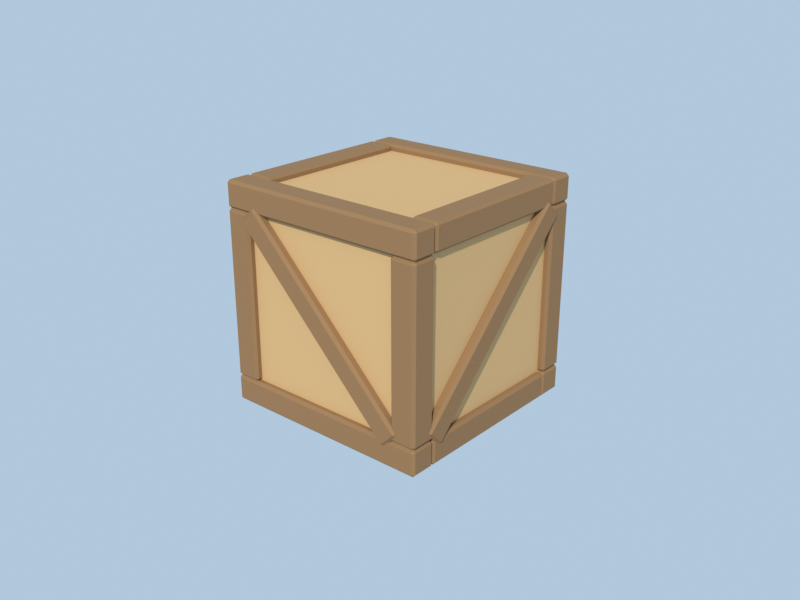 # Source: crate.blend  (saved by Blender 4.0.36; exported with 4.5.12 LTS)
import bpy
from mathutils import Matrix  # noqa: F401  (used for matrix-valued properties, if any)

bpy.ops.wm.read_factory_settings(use_empty=True)
scene = bpy.context.scene
scene.name = 'Scene'

# ---- materials (node trees are filled in below, after node groups)
mat_woodlight = bpy.data.materials.new('WoodLight')
mat_woodlight.diffuse_color = (0.62, 0.38, 0.16, 1.0)
mat_wooddark = bpy.data.materials.new('WoodDark')
mat_wooddark.diffuse_color = (0.28, 0.15, 0.06, 1.0)
mat_ground = bpy.data.materials.new('Ground')
mat_ground.diffuse_color = (0.35, 0.45, 0.3, 1.0)

# ---- material node trees
mat_woodlight.use_nodes = True; mat_woodlight.node_tree.nodes.clear()
_N = mat_woodlight.node_tree.nodes; _L = mat_woodlight.node_tree.links
n0 = _N.new('ShaderNodeBsdfPrincipled'); n0.name = 'Principled BSDF'; n0.location = (10, 300)
n0.inputs[0].default_value = (0.62, 0.38, 0.16, 1.0)
n0.inputs[2].default_value = 0.8
n0.inputs[3].default_value = 1.45
n1 = _N.new('ShaderNodeOutputMaterial'); n1.name = 'Material Output'; n1.location = (300, 300)
_L.new(n0.outputs[0], n1.inputs[0])
n1.is_active_output = True
mat_wooddark.use_nodes = True; mat_wooddark.node_tree.nodes.clear()
_N = mat_wooddark.node_tree.nodes; _L = mat_wooddark.node_tree.links
n0 = _N.new('ShaderNodeBsdfPrincipled'); n0.name = 'Principled BSDF'; n0.location = (10, 300)
n0.inputs[0].default_value = (0.28, 0.15, 0.06, 1.0)
n0.inputs[2].default_value = 0.8
n0.inputs[3].default_value = 1.45
n1 = _N.new('ShaderNodeOutputMaterial'); n1.name = 'Material Output'; n1.location = (300, 300)
_L.new(n0.outputs[0], n1.inputs[0])
n1.is_active_output = True
mat_ground.use_nodes = True; mat_ground.node_tree.nodes.clear()
_N = mat_ground.node_tree.nodes; _L = mat_ground.node_tree.links
n0 = _N.new('ShaderNodeBsdfPrincipled'); n0.name = 'Principled BSDF'; n0.location = (10, 300)
n0.inputs[0].default_value = (0.35, 0.45, 0.3, 1.0)
n0.inputs[2].default_value = 1.0
n0.inputs[3].default_value = 1.45
n1 = _N.new('ShaderNodeOutputMaterial'); n1.name = 'Material Output'; n1.location = (300, 300)
_L.new(n0.outputs[0], n1.inputs[0])
n1.is_active_output = True

# ---- world
world_previewworld = bpy.data.worlds.new('PreviewWorld'); scene.world = world_previewworld
world_previewworld.use_nodes = True; world_previewworld.node_tree.nodes.clear()
_N = world_previewworld.node_tree.nodes; _L = world_previewworld.node_tree.links
n0 = _N.new('ShaderNodeBackground'); n0.name = 'Background'; n0.location = (10, 300)
n0.inputs[0].default_value = (0.55, 0.72, 0.9, 1.0)
n0.inputs[1].default_value = 0.8
n1 = _N.new('ShaderNodeOutputWorld'); n1.name = 'World Output'; n1.location = (300, 300)
_L.new(n0.outputs[0], n1.inputs[0])
n1.is_active_output = True
world_previewworld.use_sun_shadow = False
world_previewworld.sun_shadow_jitter_overblur = 0.0

# ---- cameras
cam_camera = bpy.data.cameras.new('Camera')
cam_camera.lens = 45.0

# ---- lights
light_sun = bpy.data.lights.new('Sun', 'SUN')
light_sun.transmission_factor = 0.0
light_sun.energy = 3.0

# ---- meshes
me_cube = bpy.data.meshes.new('Cube')
me_cube.from_pydata([(-0.47, -0.47, -0.47), (-0.47, -0.47, 0.47), (-0.47, 0.47, -0.47), (-0.47, 0.47, 0.47), (0.47, -0.47, -0.47), (0.47, -0.47, 0.47), (0.47, 0.47, -0.47), (0.47, 0.47, 0.47), (-0.5, -0.5, -0.5), (-0.5, -0.5, -0.38), (-0.5, -0.38, -0.5), (-0.5, -0.38, -0.38), (0.5, -0.5, -0.5), (0.5, -0.5, -0.38), (0.5, -0.38, -0.5), (0.5, -0.38, -0.38), (-0.5, -0.5, 0.38), (-0.5, -0.5, 0.5), (-0.5, -0.38, 0.38), (-0.5, -0.38, 0.5), (0.5, -0.5, 0.38), (0.5, -0.5, 0.5), (0.5, -0.38, 0.38), (0.5, -0.38, 0.5), (-0.5, 0.38, -0.5), (-0.5, 0.38, -0.38), (-0.5, 0.5, -0.5), (-0.5, 0.5, -0.38), (0.5, 0.38, -0.5), (0.5, 0.38, -0.38), (0.5, 0.5, -0.5), (0.5, 0.5, -0.38), (-0.5, 0.38, 0.38), (-0.5, 0.38, 0.5), (-0.5, 0.5, 0.38), (-0.5, 0.5, 0.5), (0.5, 0.38, 0.38), (0.5, 0.38, 0.5), (0.5, 0.5, 0.38), (0.5, 0.5, 0.5), (-0.5, -0.38, -0.5), (-0.5, -0.38, -0.38), (-0.5, 0.38, -0.5), (-0.5, 0.38, -0.38), (-0.38, -0.38, -0.5), (-0.38, -0.38, -0.38), (-0.38, 0.38, -0.5), (-0.38, 0.38, -0.38), (-0.5, -0.38, 0.38), (-0.5, -0.38, 0.5), (-0.5, 0.38, 0.38), (-0.5, 0.38, 0.5), (-0.38, -0.38, 0.38), (-0.38, -0.38, 0.5), (-0.38, 0.38, 0.38), (-0.38, 0.38, 0.5), (0.38, -0.38, -0.5), (0.38, -0.38, -0.38), (0.38, 0.38, -0.5), (0.38, 0.38, -0.38), (0.5, -0.38, -0.5), (0.5, -0.38, -0.38), (0.5, 0.38, -0.5), (0.5, 0.38, -0.38), (0.38, -0.38, 0.38), (0.38, -0.38, 0.5), (0.38, 0.38, 0.38), (0.38, 0.38, 0.5), (0.5, -0.38, 0.38), (0.5, -0.38, 0.5), (0.5, 0.38, 0.38), (0.5, 0.38, 0.5), (-0.5, -0.5, -0.38), (-0.5, -0.5, 0.38), (-0.5, -0.38, -0.38), (-0.5, -0.38, 0.38), (-0.38, -0.5, -0.38), (-0.38, -0.5, 0.38), (-0.38, -0.38, -0.38), (-0.38, -0.38, 0.38), (-0.5, 0.38, -0.38), (-0.5, 0.38, 0.38), (-0.5, 0.5, -0.38), (-0.5, 0.5, 0.38), (-0.38, 0.38, -0.38), (-0.38, 0.38, 0.38), (-0.38, 0.5, -0.38), (-0.38, 0.5, 0.38), (0.38, -0.5, -0.38), (0.38, -0.5, 0.38), (0.38, -0.38, -0.38), (0.38, -0.38, 0.38), (0.5, -0.5, -0.38), (0.5, -0.5, 0.38), (0.5, -0.38, -0.38), (0.5, -0.38, 0.38), (0.38, 0.38, -0.38), (0.38, 0.38, 0.38), (0.38, 0.5, -0.38), (0.38, 0.5, 0.38), (0.5, 0.38, -0.38), (0.5, 0.38, 0.38), (0.5, 0.5, -0.38), (0.5, 0.5, 0.38), (-0.4182, -0.509, 0.3418), (-0.3418, -0.509, 0.4182), (-0.4182, -0.461, 0.3418), (-0.3418, -0.461, 0.4182), (0.3418, -0.509, -0.4182), (0.4182, -0.509, -0.3418), (0.3418, -0.461, -0.4182), (0.4182, -0.461, -0.3418), (0.509, -0.3418, -0.4182), (0.509, -0.4182, -0.3418), (0.461, -0.3418, -0.4182), (0.461, -0.4182, -0.3418), (0.509, 0.4182, 0.3418), (0.509, 0.3418, 0.4182), (0.461, 0.4182, 0.3418), (0.461, 0.3418, 0.4182), (0.4182, 0.509, 0.3418), (0.3418, 0.509, 0.4182), (0.4182, 0.461, 0.3418), (0.3418, 0.461, 0.4182), (-0.3418, 0.509, -0.4182), (-0.4182, 0.509, -0.3418), (-0.3418, 0.461, -0.4182), (-0.4182, 0.461, -0.3418), (-0.509, 0.3418, -0.4182), (-0.509, 0.4182, -0.3418), (-0.461, 0.3418, -0.4182), (-0.461, 0.4182, -0.3418), (-0.509, -0.4182, 0.3418), (-0.509, -0.3418, 0.4182), (-0.461, -0.4182, 0.3418), (-0.461, -0.3418, 0.4182)], [], [(0, 1, 3, 2), (2, 3, 7, 6), (6, 7, 5, 4), (4, 5, 1, 0), (2, 6, 4, 0), (7, 3, 1, 5), (8, 9, 11, 10), (10, 11, 15, 14), (14, 15, 13, 12), (12, 13, 9, 8), (10, 14, 12, 8), (15, 11, 9, 13), (16, 17, 19, 18), (18, 19, 23, 22), (22, 23, 21, 20), (20, 21, 17, 16), (18, 22, 20, 16), (23, 19, 17, 21), (24, 25, 27, 26), (26, 27, 31, 30), (30, 31, 29, 28), (28, 29, 25, 24), (26, 30, 28, 24), (31, 27, 25, 29), (32, 33, 35, 34), (34, 35, 39, 38), (38, 39, 37, 36), (36, 37, 33, 32), (34, 38, 36, 32), (39, 35, 33, 37), (40, 41, 43, 42), (42, 43, 47, 46), (46, 47, 45, 44), (44, 45, 41, 40), (42, 46, 44, 40), (47, 43, 41, 45), (48, 49, 51, 50), (50, 51, 55, 54), (54, 55, 53, 52), (52, 53, 49, 48), (50, 54, 52, 48), (55, 51, 49, 53), (56, 57, 59, 58), (58, 59, 63, 62), (62, 63, 61, 60), (60, 61, 57, 56), (58, 62, 60, 56), (63, 59, 57, 61), (64, 65, 67, 66), (66, 67, 71, 70), (70, 71, 69, 68), (68, 69, 65, 64), (66, 70, 68, 64), (71, 67, 65, 69), (72, 73, 75, 74), (74, 75, 79, 78), (78, 79, 77, 76), (76, 77, 73, 72), (74, 78, 76, 72), (79, 75, 73, 77), (80, 81, 83, 82), (82, 83, 87, 86), (86, 87, 85, 84), (84, 85, 81, 80), (82, 86, 84, 80), (87, 83, 81, 85), (88, 89, 91, 90), (90, 91, 95, 94), (94, 95, 93, 92), (92, 93, 89, 88), (90, 94, 92, 88), (95, 91, 89, 93), (96, 97, 99, 98), (98, 99, 103, 102), (102, 103, 101, 100), (100, 101, 97, 96), (98, 102, 100, 96), (103, 99, 97, 101), (104, 105, 107, 106), (106, 107, 111, 110), (110, 111, 109, 108), (108, 109, 105, 104), (106, 110, 108, 104), (111, 107, 105, 109), (112, 113, 115, 114), (114, 115, 119, 118), (118, 119, 117, 116), (116, 117, 113, 112), (114, 118, 116, 112), (119, 115, 113, 117), (120, 121, 123, 122), (122, 123, 127, 126), (126, 127, 125, 124), (124, 125, 121, 120), (122, 126, 124, 120), (127, 123, 121, 125), (128, 129, 131, 130), (130, 131, 135, 134), (134, 135, 133, 132), (132, 133, 129, 128), (130, 134, 132, 128), (135, 131, 129, 133)])
me_cube.polygons.foreach_set('material_index', [0, 0, 0, 0, 0, 0, 1, 1, 1, 1, 1, 1, 1, 1, 1, 1, 1, 1, 1, 1, 1, 1, 1, 1, 1, 1, 1, 1, 1, 1, 1, 1, 1, 1, 1, 1, 1, 1, 1, 1, 1, 1, 1, 1, 1, 1, 1, 1, 1, 1, 1, 1, 1, 1, 1, 1, 1, 1, 1, 1, 1, 1, 1, 1, 1, 1, 1, 1, 1, 1, 1, 1, 1, 1, 1, 1, 1, 1, 1, 1, 1, 1, 1, 1, 1, 1, 1, 1, 1, 1, 1, 1, 1, 1, 1, 1, 1, 1, 1, 1, 1, 1])
_uv = me_cube.uv_layers.new(name='UVMap')
_uv.uv.foreach_set('vector', [0.375, 0.0, 0.625, 0.0, 0.625, 0.25, 0.375, 0.25, 0.375, 0.25, 0.625, 0.25, 0.625, 0.5, 0.375, 0.5, 0.375, 0.5, 0.625, 0.5, 0.625, 0.75, 0.375, 0.75, 0.375, 0.75, 0.625, 0.75, 0.625, 1.0, 0.375, 1.0, 0.125, 0.5, 0.375, 0.5, 0.375, 0.75, 0.125, 0.75, 0.625, 0.5, 0.875, 0.5, 0.875, 0.75, 0.625, 0.75, 0.375, 0.0, 0.625, 0.0, 0.625, 0.25, 0.375, 0.25, 0.375, 0.25, 0.625, 0.25, 0.625, 0.5, 0.375, 0.5, 0.375, 0.5, 0.625, 0.5, 0.625, 0.75, 0.375, 0.75, 0.375, 0.75, 0.625, 0.75, 0.625, 1.0, 0.375, 1.0, 0.125, 0.5, 0.375, 0.5, 0.375, 0.75, 0.125, 0.75, 0.625, 0.5, 0.875, 0.5, 0.875, 0.75, 0.625, 0.75, 0.375, 0.0, 0.625, 0.0, 0.625, 0.25, 0.375, 0.25, 0.375, 0.25, 0.625, 0.25, 0.625, 0.5, 0.375, 0.5, 0.375, 0.5, 0.625, 0.5, 0.625, 0.75, 0.375, 0.75, 0.375, 0.75, 0.625, 0.75, 0.625, 1.0, 0.375, 1.0, 0.125, 0.5, 0.375, 0.5, 0.375, 0.75, 0.125, 0.75, 0.625, 0.5, 0.875, 0.5, 0.875, 0.75, 0.625, 0.75, 0.375, 0.0, 0.625, 0.0, 0.625, 0.25, 0.375, 0.25, 0.375, 0.25, 0.625, 0.25, 0.625, 0.5, 0.375, 0.5, 0.375, 0.5, 0.625, 0.5, 0.625, 0.75, 0.375, 0.75, 0.375, 0.75, 0.625, 0.75, 0.625, 1.0, 0.375, 1.0, 0.125, 0.5, 0.375, 0.5, 0.375, 0.75, 0.125, 0.75, 0.625, 0.5, 0.875, 0.5, 0.875, 0.75, 0.625, 0.75, 0.375, 0.0, 0.625, 0.0, 0.625, 0.25, 0.375, 0.25, 0.375, 0.25, 0.625, 0.25, 0.625, 0.5, 0.375, 0.5, 0.375, 0.5, 0.625, 0.5, 0.625, 0.75, 0.375, 0.75, 0.375, 0.75, 0.625, 0.75, 0.625, 1.0, 0.375, 1.0, 0.125, 0.5, 0.375, 0.5, 0.375, 0.75, 0.125, 0.75, 0.625, 0.5, 0.875, 0.5, 0.875, 0.75, 0.625, 0.75, 0.375, 0.0, 0.625, 0.0, 0.625, 0.25, 0.375, 0.25, 0.375, 0.25, 0.625, 0.25, 0.625, 0.5, 0.375, 0.5, 0.375, 0.5, 0.625, 0.5, 0.625, 0.75, 0.375, 0.75, 0.375, 0.75, 0.625, 0.75, 0.625, 1.0, 0.375, 1.0, 0.125, 0.5, 0.375, 0.5, 0.375, 0.75, 0.125, 0.75, 0.625, 0.5, 0.875, 0.5, 0.875, 0.75, 0.625, 0.75, 0.375, 0.0, 0.625, 0.0, 0.625, 0.25, 0.375, 0.25, 0.375, 0.25, 0.625, 0.25, 0.625, 0.5, 0.375, 0.5, 0.375, 0.5, 0.625, 0.5, 0.625, 0.75, 0.375, 0.75, 0.375, 0.75, 0.625, 0.75, 0.625, 1.0, 0.375, 1.0, 0.125, 0.5, 0.375, 0.5, 0.375, 0.75, 0.125, 0.75, 0.625, 0.5, 0.875, 0.5, 0.875, 0.75, 0.625, 0.75, 0.375, 0.0, 0.625, 0.0, 0.625, 0.25, 0.375, 0.25, 0.375, 0.25, 0.625, 0.25, 0.625, 0.5, 0.375, 0.5, 0.375, 0.5, 0.625, 0.5, 0.625, 0.75, 0.375, 0.75, 0.375, 0.75, 0.625, 0.75, 0.625, 1.0, 0.375, 1.0, 0.125, 0.5, 0.375, 0.5, 0.375, 0.75, 0.125, 0.75, 0.625, 0.5, 0.875, 0.5, 0.875, 0.75, 0.625, 0.75, 0.375, 0.0, 0.625, 0.0, 0.625, 0.25, 0.375, 0.25, 0.375, 0.25, 0.625, 0.25, 0.625, 0.5, 0.375, 0.5, 0.375, 0.5, 0.625, 0.5, 0.625, 0.75, 0.375, 0.75, 0.375, 0.75, 0.625, 0.75, 0.625, 1.0, 0.375, 1.0, 0.125, 0.5, 0.375, 0.5, 0.375, 0.75, 0.125, 0.75, 0.625, 0.5, 0.875, 0.5, 0.875, 0.75, 0.625, 0.75, 0.375, 0.0, 0.625, 0.0, 0.625, 0.25, 0.375, 0.25, 0.375, 0.25, 0.625, 0.25, 0.625, 0.5, 0.375, 0.5, 0.375, 0.5, 0.625, 0.5, 0.625, 0.75, 0.375, 0.75, 0.375, 0.75, 0.625, 0.75, 0.625, 1.0, 0.375, 1.0, 0.125, 0.5, 0.375, 0.5, 0.375, 0.75, 0.125, 0.75, 0.625, 0.5, 0.875, 0.5, 0.875, 0.75, 0.625, 0.75, 0.375, 0.0, 0.625, 0.0, 0.625, 0.25, 0.375, 0.25, 0.375, 0.25, 0.625, 0.25, 0.625, 0.5, 0.375, 0.5, 0.375, 0.5, 0.625, 0.5, 0.625, 0.75, 0.375, 0.75, 0.375, 0.75, 0.625, 0.75, 0.625, 1.0, 0.375, 1.0, 0.125, 0.5, 0.375, 0.5, 0.375, 0.75, 0.125, 0.75, 0.625, 0.5, 0.875, 0.5, 0.875, 0.75, 0.625, 0.75, 0.375, 0.0, 0.625, 0.0, 0.625, 0.25, 0.375, 0.25, 0.375, 0.25, 0.625, 0.25, 0.625, 0.5, 0.375, 0.5, 0.375, 0.5, 0.625, 0.5, 0.625, 0.75, 0.375, 0.75, 0.375, 0.75, 0.625, 0.75, 0.625, 1.0, 0.375, 1.0, 0.125, 0.5, 0.375, 0.5, 0.375, 0.75, 0.125, 0.75, 0.625, 0.5, 0.875, 0.5, 0.875, 0.75, 0.625, 0.75, 0.375, 0.0, 0.625, 0.0, 0.625, 0.25, 0.375, 0.25, 0.375, 0.25, 0.625, 0.25, 0.625, 0.5, 0.375, 0.5, 0.375, 0.5, 0.625, 0.5, 0.625, 0.75, 0.375, 0.75, 0.375, 0.75, 0.625, 0.75, 0.625, 1.0, 0.375, 1.0, 0.125, 0.5, 0.375, 0.5, 0.375, 0.75, 0.125, 0.75, 0.625, 0.5, 0.875, 0.5, 0.875, 0.75, 0.625, 0.75, 0.375, 0.0, 0.625, 0.0, 0.625, 0.25, 0.375, 0.25, 0.375, 0.25, 0.625, 0.25, 0.625, 0.5, 0.375, 0.5, 0.375, 0.5, 0.625, 0.5, 0.625, 0.75, 0.375, 0.75, 0.375, 0.75, 0.625, 0.75, 0.625, 1.0, 0.375, 1.0, 0.125, 0.5, 0.375, 0.5, 0.375, 0.75, 0.125, 0.75, 0.625, 0.5, 0.875, 0.5, 0.875, 0.75, 0.625, 0.75, 0.375, 0.0, 0.625, 0.0, 0.625, 0.25, 0.375, 0.25, 0.375, 0.25, 0.625, 0.25, 0.625, 0.5, 0.375, 0.5, 0.375, 0.5, 0.625, 0.5, 0.625, 0.75, 0.375, 0.75, 0.375, 0.75, 0.625, 0.75, 0.625, 1.0, 0.375, 1.0, 0.125, 0.5, 0.375, 0.5, 0.375, 0.75, 0.125, 0.75, 0.625, 0.5, 0.875, 0.5, 0.875, 0.75, 0.625, 0.75, 0.375, 0.0, 0.625, 0.0, 0.625, 0.25, 0.375, 0.25, 0.375, 0.25, 0.625, 0.25, 0.625, 0.5, 0.375, 0.5, 0.375, 0.5, 0.625, 0.5, 0.625, 0.75, 0.375, 0.75, 0.375, 0.75, 0.625, 0.75, 0.625, 1.0, 0.375, 1.0, 0.125, 0.5, 0.375, 0.5, 0.375, 0.75, 0.125, 0.75, 0.625, 0.5, 0.875, 0.5, 0.875, 0.75, 0.625, 0.75, 0.375, 0.0, 0.625, 0.0, 0.625, 0.25, 0.375, 0.25, 0.375, 0.25, 0.625, 0.25, 0.625, 0.5, 0.375, 0.5, 0.375, 0.5, 0.625, 0.5, 0.625, 0.75, 0.375, 0.75, 0.375, 0.75, 0.625, 0.75, 0.625, 1.0, 0.375, 1.0, 0.125, 0.5, 0.375, 0.5, 0.375, 0.75, 0.125, 0.75, 0.625, 0.5, 0.875, 0.5, 0.875, 0.75, 0.625, 0.75])
me_cube.materials.append(mat_woodlight)
me_cube.materials.append(mat_wooddark)
me_cube.update()
me_plane = bpy.data.meshes.new('Plane')
me_plane.from_pydata([(-4.0, -4.0, 0.0), (4.0, -4.0, 0.0), (-4.0, 4.0, 0.0), (4.0, 4.0, 0.0)], [], [(0, 1, 3, 2)])
_uv = me_plane.uv_layers.new(name='UVMap')
_uv.uv.foreach_set('vector', [0.0, 0.0, 1.0, 0.0, 1.0, 1.0, 0.0, 1.0])
me_plane.materials.append(mat_ground)
me_plane.update()

# ---- objects
ob_crate = bpy.data.objects.new('Crate', me_cube)
ob_previewground = bpy.data.objects.new('PreviewGround', me_plane)
ob_sun = bpy.data.objects.new('Sun', light_sun)
ob_camera = bpy.data.objects.new('Camera', cam_camera)

# ---- transforms, parenting, visibility, modifiers, constraints
ob_crate.location = (0.0, 0.0, 0.5)
_m = ob_crate.modifiers.new('Bevel', 'BEVEL')
_m.width = 0.012
_m.width_pct = 0.012
ob_previewground.location = (0.0, 0.0, 0.0)
ob_previewground.hide_render = True
ob_sun.location = (0.0, 0.0, 0.0)
ob_sun.rotation_euler = (0.8727, 0.0, 0.5236)
ob_camera.location = (2.6, -3.0, 2.1)
ob_camera.rotation_euler = (1.177, -2.189e-08, 0.7141)

# ---- collection membership
scene.collection.objects.link(ob_crate)
scene.collection.objects.link(ob_previewground)
scene.collection.objects.link(ob_sun)
scene.collection.objects.link(ob_camera)

# ---- scene / render settings (as saved in the file)
scene.camera = ob_camera
scene.frame_start = 1; scene.frame_end = 250; scene.frame_set(1)
scene.render.engine = 'CYCLES'
scene.render.resolution_x = 800
scene.render.resolution_y = 600
scene.cycles.use_denoising = False
scene.cycles.samples = 32
scene.cycles.sampling_pattern = 'TABULATED_SOBOL'
scene.view_settings.view_transform = 'Standard'
bpy.context.view_layer.update()
